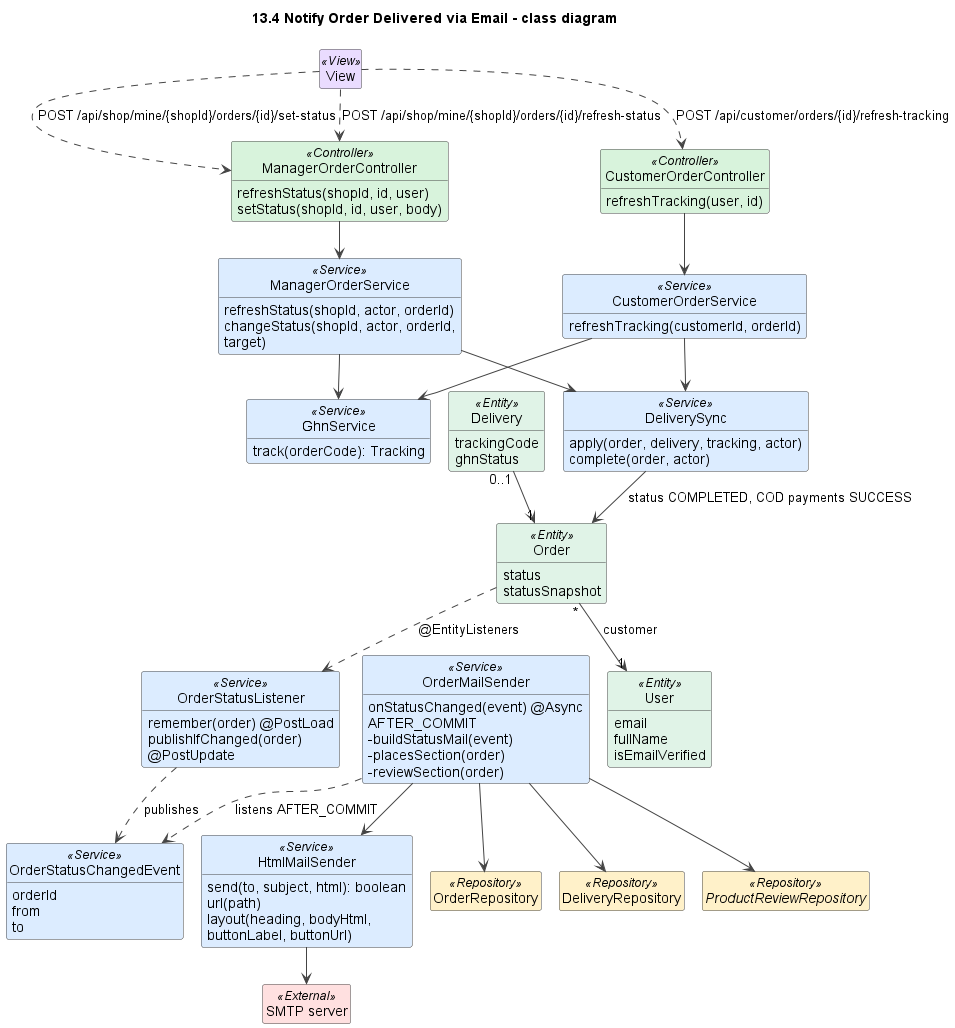

The diagram above was rendered by PlantUML. Its source (embedded in the PNG):
@startuml
title 13.4 Notify Order Delivered via Email - class diagram
!pragma layout smetana
skinparam shadowing false
skinparam defaultFontName Arial
skinparam wrapWidth 240
skinparam ArrowColor #444444
skinparam classAttributeIconSize 0
skinparam nodesep 45
skinparam ranksep 50
skinparam class {
  BackgroundColor #FFFFFF
  BorderColor #444444
  BackgroundColor<<View>> #EADCFF
  BackgroundColor<<Controller>> #D8F3DC
  BackgroundColor<<Service>> #DCECFF
  BackgroundColor<<Repository>> #FFF1C9
  BackgroundColor<<Entity>> #E0F3E7
  BackgroundColor<<DTO>> #FCE7F3
  BackgroundColor<<Scheduler>> #FFE8CC
  BackgroundColor<<External>> #FFE0E0
}
hide empty members
hide circle

class View <<View>>

class ManagerOrderController <<Controller>> {
  refreshStatus(shopId, id, user)
  setStatus(shopId, id, user, body)
}
class CustomerOrderController <<Controller>> {
  refreshTracking(user, id)
}
class ManagerOrderService <<Service>> {
  refreshStatus(shopId, actor, orderId)
  changeStatus(shopId, actor, orderId, target)
}
class CustomerOrderService <<Service>> {
  refreshTracking(customerId, orderId)
}
class DeliverySync <<Service>> {
  apply(order, delivery, tracking, actor)
  complete(order, actor)
}
class GhnService <<Service>> {
  track(orderCode): Tracking
}
class OrderStatusListener <<Service>> {
  remember(order) @PostLoad
  publishIfChanged(order) @PostUpdate
}
class OrderStatusChangedEvent <<Service>> {
  orderId
  from
  to
}
class OrderMailSender <<Service>> {
  onStatusChanged(event) @Async AFTER_COMMIT
  -buildStatusMail(event)
  -placesSection(order)
  -reviewSection(order)
}
class HtmlMailSender <<Service>> {
  send(to, subject, html): boolean
  url(path)
  layout(heading, bodyHtml, buttonLabel, buttonUrl)
}
class OrderRepository <<Repository>>
class DeliveryRepository <<Repository>>
interface ProductReviewRepository <<Repository>>
class Order <<Entity>> {
  status
  statusSnapshot
}
class Delivery <<Entity>> {
  trackingCode
  ghnStatus
}
class User <<Entity>> {
  email
  fullName
  isEmailVerified
}
class "SMTP server" as SMTP <<External>>

View ..> ManagerOrderController : POST /api/shop/mine/{shopId}/orders/{id}/refresh-status
View ..> ManagerOrderController : POST /api/shop/mine/{shopId}/orders/{id}/set-status
View ..> CustomerOrderController : POST /api/customer/orders/{id}/refresh-tracking
ManagerOrderController --> ManagerOrderService
CustomerOrderController --> CustomerOrderService
ManagerOrderService --> GhnService
ManagerOrderService --> DeliverySync
CustomerOrderService --> GhnService
CustomerOrderService --> DeliverySync
DeliverySync --> Order : status COMPLETED, COD payments SUCCESS
Order ..> OrderStatusListener : @EntityListeners
OrderStatusListener ..> OrderStatusChangedEvent : publishes
OrderMailSender ..> OrderStatusChangedEvent : listens AFTER_COMMIT
OrderMailSender --> OrderRepository
OrderMailSender --> DeliveryRepository
OrderMailSender --> ProductReviewRepository
OrderMailSender --> HtmlMailSender
HtmlMailSender --> SMTP
Order "*" --> "1" User : customer
Delivery "0..1" --> "1" Order

@enduml